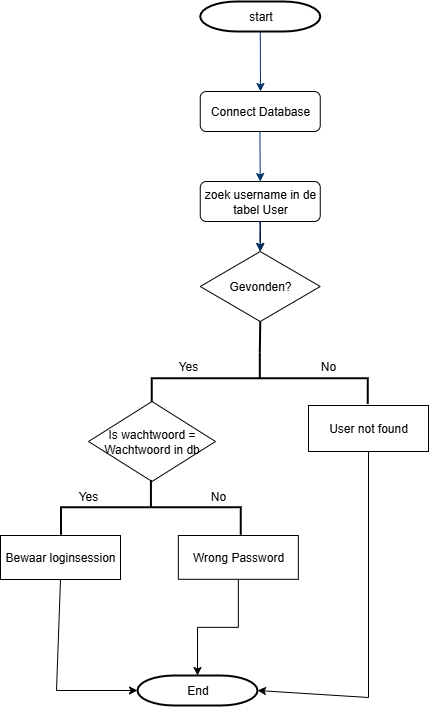

The diagram above was exported from draw.io. Its source (the exported page's mxGraphModel, read from the mxfile embedded in the PNG):
<mxGraphModel dx="1771" dy="770" grid="1" gridSize="1" guides="1" tooltips="1" connect="1" arrows="1" fold="1" page="1" pageScale="1" pageWidth="1169" pageHeight="827" background="light-dark(#FFFFFF,#006666)" math="0" shadow="0">
  <root>
    <mxCell id="0" />
    <mxCell id="1" parent="0" />
    <mxCell id="2" value="start" style="shape=mxgraph.flowchart.terminator;strokeWidth=2;gradientColor=none;gradientDirection=north;fontStyle=0;html=1;" parent="1" vertex="1">
      <mxGeometry x="445.75" y="42" width="120" height="30" as="geometry" />
    </mxCell>
    <mxCell id="7" style="fontStyle=1;strokeColor=light-dark(#003366,#F9F9F9);strokeWidth=1;html=1;" parent="1" source="2" edge="1">
      <mxGeometry relative="1" as="geometry">
        <mxPoint x="506" y="132" as="targetPoint" />
      </mxGeometry>
    </mxCell>
    <mxCell id="17t6eH_Xb8jR4CoPr05r-55" value="Connect Database" style="rounded=1;whiteSpace=wrap;html=1;" parent="1" vertex="1">
      <mxGeometry x="445.75" y="132" width="120" height="40" as="geometry" />
    </mxCell>
    <mxCell id="17t6eH_Xb8jR4CoPr05r-81" value="" style="edgeStyle=orthogonalEdgeStyle;rounded=0;orthogonalLoop=1;jettySize=auto;html=1;" parent="1" source="17t6eH_Xb8jR4CoPr05r-56" target="17t6eH_Xb8jR4CoPr05r-58" edge="1">
      <mxGeometry relative="1" as="geometry" />
    </mxCell>
    <mxCell id="17t6eH_Xb8jR4CoPr05r-56" value="zoek username in de tabel User" style="rounded=1;whiteSpace=wrap;html=1;" parent="1" vertex="1">
      <mxGeometry x="445.75" y="222" width="120" height="40" as="geometry" />
    </mxCell>
    <mxCell id="17t6eH_Xb8jR4CoPr05r-57" style="fontStyle=1;strokeColor=light-dark(#003366,#F9F9F9);strokeWidth=1;html=1;" parent="1" edge="1">
      <mxGeometry relative="1" as="geometry">
        <mxPoint x="505.4100000000001" y="172" as="sourcePoint" />
        <mxPoint x="505.75" y="222" as="targetPoint" />
      </mxGeometry>
    </mxCell>
    <mxCell id="17t6eH_Xb8jR4CoPr05r-58" value="Gevonden?" style="rhombus;whiteSpace=wrap;html=1;" parent="1" vertex="1">
      <mxGeometry x="445.75" y="292" width="120" height="70" as="geometry" />
    </mxCell>
    <mxCell id="17t6eH_Xb8jR4CoPr05r-59" style="fontStyle=1;strokeColor=light-dark(#003366,#F9F9F9);strokeWidth=1;html=1;" parent="1" edge="1">
      <mxGeometry relative="1" as="geometry">
        <mxPoint x="505.40999999999997" y="262" as="sourcePoint" />
        <mxPoint x="505.75" y="292" as="targetPoint" />
      </mxGeometry>
    </mxCell>
    <mxCell id="17t6eH_Xb8jR4CoPr05r-62" value="" style="strokeWidth=2;html=1;shape=mxgraph.flowchart.annotation_2;align=left;labelPosition=right;pointerEvents=1;rotation=90;" parent="1" vertex="1">
      <mxGeometry x="479.44" y="310.68" width="51.75" height="215.9" as="geometry" />
    </mxCell>
    <mxCell id="17t6eH_Xb8jR4CoPr05r-63" value="No" style="text;html=1;align=center;verticalAlign=middle;whiteSpace=wrap;rounded=0;" parent="1" vertex="1">
      <mxGeometry x="544" y="392" width="60" height="30" as="geometry" />
    </mxCell>
    <mxCell id="17t6eH_Xb8jR4CoPr05r-64" value="Yes" style="text;html=1;align=center;verticalAlign=middle;whiteSpace=wrap;rounded=0;" parent="1" vertex="1">
      <mxGeometry x="404" y="392" width="60" height="30" as="geometry" />
    </mxCell>
    <mxCell id="17t6eH_Xb8jR4CoPr05r-68" value="User not found" style="rounded=0;whiteSpace=wrap;html=1;" parent="1" vertex="1">
      <mxGeometry x="554" y="446" width="120" height="46" as="geometry" />
    </mxCell>
    <mxCell id="17t6eH_Xb8jR4CoPr05r-70" value="" style="endArrow=none;html=1;rounded=0;exitX=0;exitY=0.5;exitDx=0;exitDy=0;exitPerimeter=0;entryX=0.5;entryY=1;entryDx=0;entryDy=0;strokeWidth=2;" parent="1" source="17t6eH_Xb8jR4CoPr05r-62" target="17t6eH_Xb8jR4CoPr05r-58" edge="1">
      <mxGeometry width="50" height="50" relative="1" as="geometry">
        <mxPoint x="544" y="372" as="sourcePoint" />
        <mxPoint x="594" y="322" as="targetPoint" />
      </mxGeometry>
    </mxCell>
    <mxCell id="17t6eH_Xb8jR4CoPr05r-71" value="&lt;font&gt;Is wachtwoord =&lt;/font&gt;&lt;div&gt;&lt;font&gt;Wachtwoord in db&lt;/font&gt;&lt;/div&gt;" style="rhombus;whiteSpace=wrap;html=1;" parent="1" vertex="1">
      <mxGeometry x="334" y="442" width="127" height="80" as="geometry" />
    </mxCell>
    <mxCell id="17t6eH_Xb8jR4CoPr05r-73" value="" style="strokeWidth=2;html=1;shape=mxgraph.flowchart.annotation_2;align=left;labelPosition=right;pointerEvents=1;rotation=90;perimeterSpacing=1;" parent="1" vertex="1">
      <mxGeometry x="368.99999999999994" y="458" width="54.85" height="179.74" as="geometry" />
    </mxCell>
    <mxCell id="17t6eH_Xb8jR4CoPr05r-74" value="Yes" style="text;html=1;align=center;verticalAlign=middle;whiteSpace=wrap;rounded=0;" parent="1" vertex="1">
      <mxGeometry x="304" y="522" width="60" height="30" as="geometry" />
    </mxCell>
    <mxCell id="17t6eH_Xb8jR4CoPr05r-75" value="No" style="text;html=1;align=center;verticalAlign=middle;whiteSpace=wrap;rounded=0;" parent="1" vertex="1">
      <mxGeometry x="434" y="522" width="60" height="30" as="geometry" />
    </mxCell>
    <mxCell id="17t6eH_Xb8jR4CoPr05r-76" value="Wrong Password" style="rounded=0;whiteSpace=wrap;html=1;" parent="1" vertex="1">
      <mxGeometry x="423.85" y="576" width="120" height="43.8" as="geometry" />
    </mxCell>
    <mxCell id="17t6eH_Xb8jR4CoPr05r-77" value="Bewaar loginsession" style="rounded=0;whiteSpace=wrap;html=1;" parent="1" vertex="1">
      <mxGeometry x="246" y="576" width="120" height="44" as="geometry" />
    </mxCell>
    <mxCell id="17t6eH_Xb8jR4CoPr05r-80" value="" style="endArrow=classic;html=1;rounded=0;exitX=0.5;exitY=1;exitDx=0;exitDy=0;entryX=0;entryY=0.5;entryDx=0;entryDy=0;entryPerimeter=0;" parent="1" source="17t6eH_Xb8jR4CoPr05r-77" target="17t6eH_Xb8jR4CoPr05r-78" edge="1">
      <mxGeometry width="50" height="50" relative="1" as="geometry">
        <mxPoint x="279" y="689" as="sourcePoint" />
        <mxPoint x="306" y="755" as="targetPoint" />
        <Array as="points">
          <mxPoint x="302" y="731" />
        </Array>
      </mxGeometry>
    </mxCell>
    <mxCell id="lDAn-96PN4FfkUpBU3gC-55" value="" style="endArrow=classic;html=1;rounded=0;exitX=0.5;exitY=1;exitDx=0;exitDy=0;entryX=1;entryY=0.5;entryDx=0;entryDy=0;entryPerimeter=0;" parent="1" source="17t6eH_Xb8jR4CoPr05r-68" target="17t6eH_Xb8jR4CoPr05r-78" edge="1">
      <mxGeometry width="50" height="50" relative="1" as="geometry">
        <mxPoint x="614" y="492" as="sourcePoint" />
        <mxPoint x="365" y="745" as="targetPoint" />
        <Array as="points">
          <mxPoint x="614" y="738" />
        </Array>
      </mxGeometry>
    </mxCell>
    <mxCell id="17t6eH_Xb8jR4CoPr05r-78" value="End" style="shape=mxgraph.flowchart.terminator;strokeWidth=2;gradientColor=none;gradientDirection=north;fontStyle=0;html=1;" parent="1" vertex="1">
      <mxGeometry x="383" y="716" width="120" height="30" as="geometry" />
    </mxCell>
    <mxCell id="lDAn-96PN4FfkUpBU3gC-56" style="edgeStyle=orthogonalEdgeStyle;rounded=0;orthogonalLoop=1;jettySize=auto;html=1;entryX=0.5;entryY=0;entryDx=0;entryDy=0;entryPerimeter=0;" parent="1" source="17t6eH_Xb8jR4CoPr05r-76" target="17t6eH_Xb8jR4CoPr05r-78" edge="1">
      <mxGeometry relative="1" as="geometry" />
    </mxCell>
  </root>
</mxGraphModel>